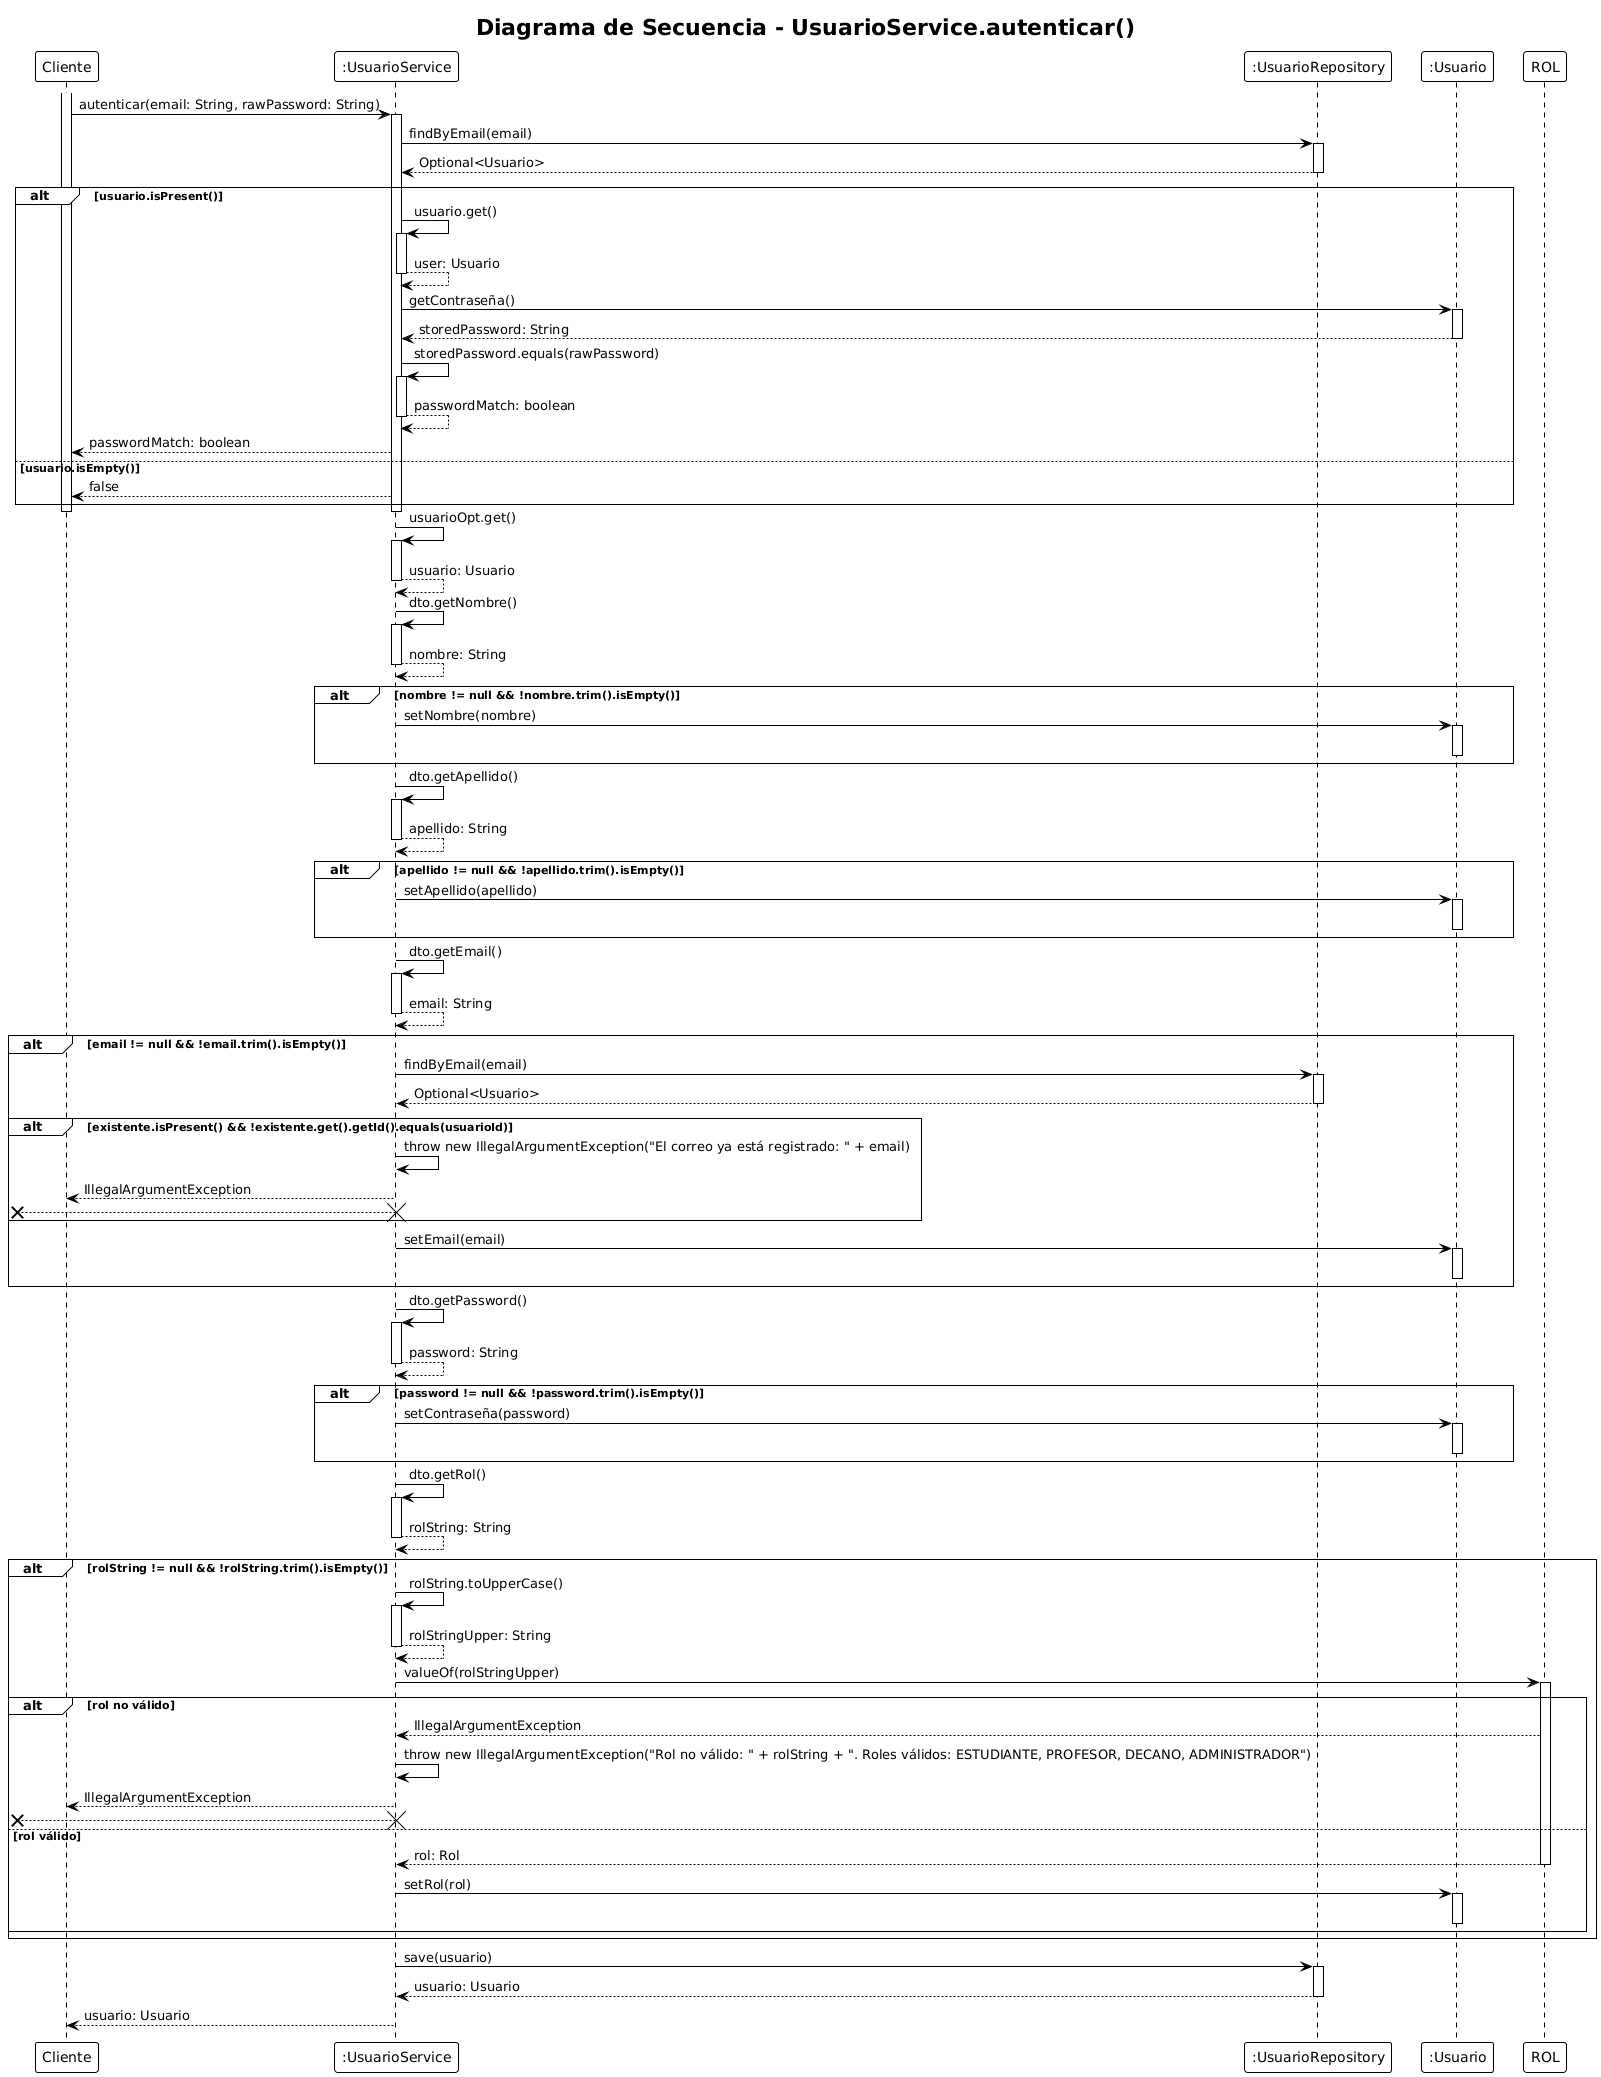

The diagram above was rendered by PlantUML. Its source (embedded in the PNG):
@startuml
!theme plain
title "Diagrama de Secuencia - UsuarioService.autenticar()"

participant "Cliente" as C
participant ":UsuarioService" as US
participant ":UsuarioRepository" as UR
participant ":Usuario" as USR

activate C
C -> US: autenticar(email: String, rawPassword: String)
activate US

US -> UR: findByEmail(email)
activate UR
UR --> US: Optional<Usuario>
deactivate UR

alt usuario.isPresent()
    US -> US: usuario.get()
    activate US
    US --> US: user: Usuario
    deactivate US
    
    US -> USR: getContraseña()
    activate USR
    USR --> US: storedPassword: String
    deactivate USR
    
    US -> US: storedPassword.equals(rawPassword)
    activate US
    US --> US: passwordMatch: boolean
    deactivate US
    
    US --> C: passwordMatch: boolean
else usuario.isEmpty()
    US --> C: false
end

deactivate US
deactivate C



US -> US: usuarioOpt.get()
activate US
US --> US: usuario: Usuario
deactivate US

US -> US: dto.getNombre()
activate US
US --> US: nombre: String
deactivate US

alt nombre != null && !nombre.trim().isEmpty()
    US -> USR: setNombre(nombre)
    activate USR
    deactivate USR
end

US -> US: dto.getApellido()
activate US
US --> US: apellido: String
deactivate US

alt apellido != null && !apellido.trim().isEmpty()
    US -> USR: setApellido(apellido)
    activate USR
    deactivate USR
end

US -> US: dto.getEmail()
activate US
US --> US: email: String
deactivate US

alt email != null && !email.trim().isEmpty()
    US -> UR: findByEmail(email)
    activate UR
    UR --> US: Optional<Usuario>
    deactivate UR
    
    alt existente.isPresent() && !existente.get().getId().equals(usuarioId)
        US -> US: throw new IllegalArgumentException("El correo ya está registrado: " + email)
        US --> C: IllegalArgumentException
        [x<-- US
        destroy US
    end
    
    US -> USR: setEmail(email)
    activate USR
    deactivate USR
end

US -> US: dto.getPassword()
activate US
US --> US: password: String
deactivate US

alt password != null && !password.trim().isEmpty()
    US -> USR: setContraseña(password)
    activate USR
    deactivate USR
end

US -> US: dto.getRol()
activate US
US --> US: rolString: String
deactivate US

alt rolString != null && !rolString.trim().isEmpty()
    US -> US: rolString.toUpperCase()
    activate US
    US --> US: rolStringUpper: String
    deactivate US
    
    US -> ROL: valueOf(rolStringUpper)
    activate ROL
    alt rol no válido
        ROL --> US: IllegalArgumentException
        US -> US: throw new IllegalArgumentException("Rol no válido: " + rolString + ". Roles válidos: ESTUDIANTE, PROFESOR, DECANO, ADMINISTRADOR")
        US --> C: IllegalArgumentException
        [x<-- US
        destroy US
    else rol válido
        ROL --> US: rol: Rol
        deactivate ROL
        US -> USR: setRol(rol)
        activate USR
        deactivate USR
    end
end

US -> UR: save(usuario)
activate UR
UR --> US: usuario: Usuario
deactivate UR

US --> C: usuario: Usuario
deactivate US
deactivate C
@enduml